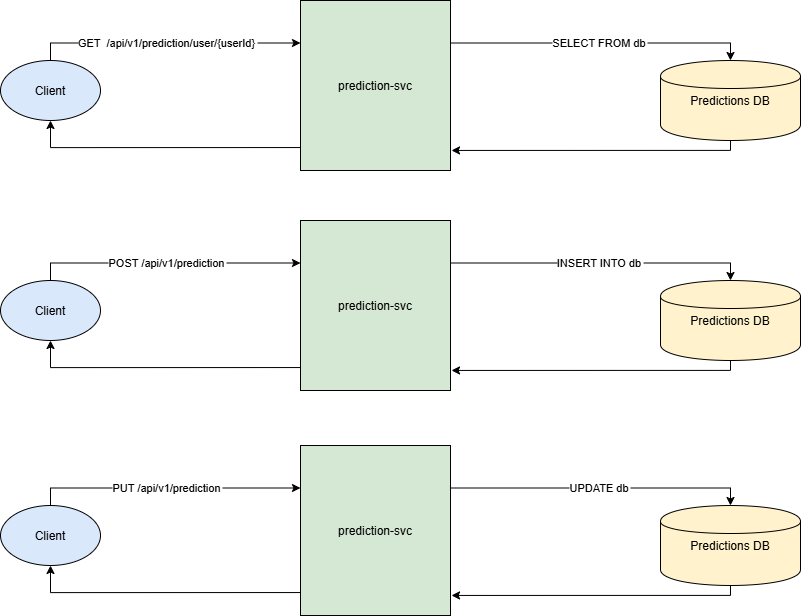

The diagram above was exported from draw.io. Its source (the exported page's mxGraphModel, read from the mxfile embedded in the PNG):
<mxGraphModel dx="1426" dy="743" grid="1" gridSize="10" guides="1" tooltips="1" connect="1" arrows="1" fold="1" page="1" pageScale="1" pageWidth="850" pageHeight="1100" math="0" shadow="0">
  <root>
    <mxCell id="0" />
    <mxCell id="1" parent="0" />
    <mxCell id="2" value="Client" style="shape=ellipse;fillColor=#dae8fc" parent="1" vertex="1">
      <mxGeometry x="20" y="80" width="100" height="60" as="geometry" />
    </mxCell>
    <mxCell id="4" value="prediction-svc" style="shape=rectangle;fillColor=#d5e8d4" parent="1" vertex="1">
      <mxGeometry x="320" y="20" width="150" height="170" as="geometry" />
    </mxCell>
    <mxCell id="5" value="Predictions DB" style="shape=cylinder;fillColor=#fff2cc" parent="1" vertex="1">
      <mxGeometry x="680" y="80" width="140" height="80" as="geometry" />
    </mxCell>
    <mxCell id="12" value="GET  /api/v1/prediction/user/{userId}" style="edgeStyle=orthogonalEdgeStyle;rounded=0;entryX=0;entryY=0.25;entryDx=0;entryDy=0;exitX=0.5;exitY=0;exitDx=0;exitDy=0;" parent="1" source="2" target="4" edge="1">
      <mxGeometry relative="1" as="geometry">
        <mxPoint x="20" y="150" as="targetPoint" />
        <mxPoint as="offset" />
      </mxGeometry>
    </mxCell>
    <mxCell id="14" value="SELECT FROM db" style="edgeStyle=orthogonalEdgeStyle;rounded=0;exitX=1;exitY=0.25;exitDx=0;exitDy=0;entryX=0.5;entryY=0;entryDx=0;entryDy=0;" parent="1" source="4" target="5" edge="1">
      <mxGeometry relative="1" as="geometry" />
    </mxCell>
    <mxCell id="HuSPATVTZBc-dm-uwzOt-32" value="" style="edgeStyle=orthogonalEdgeStyle;rounded=0;exitX=0.5;exitY=1;exitDx=0;exitDy=0;entryX=1.007;entryY=0.882;entryDx=0;entryDy=0;entryPerimeter=0;" edge="1" parent="1" source="5" target="4">
      <mxGeometry relative="1" as="geometry">
        <mxPoint x="520" y="210" as="sourcePoint" />
        <mxPoint x="510" y="150" as="targetPoint" />
        <Array as="points">
          <mxPoint x="750" y="170" />
        </Array>
      </mxGeometry>
    </mxCell>
    <mxCell id="HuSPATVTZBc-dm-uwzOt-33" value="" style="edgeStyle=orthogonalEdgeStyle;rounded=0;exitX=0;exitY=0.865;exitDx=0;exitDy=0;entryX=0.5;entryY=1;entryDx=0;entryDy=0;exitPerimeter=0;" edge="1" parent="1" source="4" target="2">
      <mxGeometry relative="1" as="geometry">
        <mxPoint x="760" y="170" as="sourcePoint" />
        <mxPoint x="481" y="179" as="targetPoint" />
        <Array as="points">
          <mxPoint x="70" y="167" />
        </Array>
      </mxGeometry>
    </mxCell>
    <mxCell id="HuSPATVTZBc-dm-uwzOt-35" value="Client" style="shape=ellipse;fillColor=#dae8fc" vertex="1" parent="1">
      <mxGeometry x="20" y="300" width="100" height="60" as="geometry" />
    </mxCell>
    <mxCell id="HuSPATVTZBc-dm-uwzOt-36" value="prediction-svc" style="shape=rectangle;fillColor=#d5e8d4" vertex="1" parent="1">
      <mxGeometry x="320" y="240" width="150" height="170" as="geometry" />
    </mxCell>
    <mxCell id="HuSPATVTZBc-dm-uwzOt-37" value="Predictions DB" style="shape=cylinder;fillColor=#fff2cc" vertex="1" parent="1">
      <mxGeometry x="680" y="300" width="140" height="80" as="geometry" />
    </mxCell>
    <mxCell id="HuSPATVTZBc-dm-uwzOt-38" value="POST /api/v1/prediction" style="edgeStyle=orthogonalEdgeStyle;rounded=0;entryX=0;entryY=0.25;entryDx=0;entryDy=0;exitX=0.5;exitY=0;exitDx=0;exitDy=0;" edge="1" parent="1" source="HuSPATVTZBc-dm-uwzOt-35" target="HuSPATVTZBc-dm-uwzOt-36">
      <mxGeometry relative="1" as="geometry">
        <mxPoint x="20" y="370" as="targetPoint" />
        <mxPoint as="offset" />
      </mxGeometry>
    </mxCell>
    <mxCell id="HuSPATVTZBc-dm-uwzOt-39" value="INSERT INTO db" style="edgeStyle=orthogonalEdgeStyle;rounded=0;exitX=1;exitY=0.25;exitDx=0;exitDy=0;entryX=0.5;entryY=0;entryDx=0;entryDy=0;" edge="1" parent="1" source="HuSPATVTZBc-dm-uwzOt-36" target="HuSPATVTZBc-dm-uwzOt-37">
      <mxGeometry relative="1" as="geometry" />
    </mxCell>
    <mxCell id="HuSPATVTZBc-dm-uwzOt-40" value="" style="edgeStyle=orthogonalEdgeStyle;rounded=0;exitX=0.5;exitY=1;exitDx=0;exitDy=0;entryX=1.007;entryY=0.882;entryDx=0;entryDy=0;entryPerimeter=0;" edge="1" parent="1" source="HuSPATVTZBc-dm-uwzOt-37" target="HuSPATVTZBc-dm-uwzOt-36">
      <mxGeometry relative="1" as="geometry">
        <mxPoint x="520" y="430" as="sourcePoint" />
        <mxPoint x="510" y="370" as="targetPoint" />
        <Array as="points">
          <mxPoint x="750" y="390" />
        </Array>
      </mxGeometry>
    </mxCell>
    <mxCell id="HuSPATVTZBc-dm-uwzOt-41" value="" style="edgeStyle=orthogonalEdgeStyle;rounded=0;exitX=0;exitY=0.865;exitDx=0;exitDy=0;entryX=0.5;entryY=1;entryDx=0;entryDy=0;exitPerimeter=0;" edge="1" parent="1" source="HuSPATVTZBc-dm-uwzOt-36" target="HuSPATVTZBc-dm-uwzOt-35">
      <mxGeometry relative="1" as="geometry">
        <mxPoint x="760" y="390" as="sourcePoint" />
        <mxPoint x="481" y="399" as="targetPoint" />
        <Array as="points">
          <mxPoint x="70" y="387" />
        </Array>
      </mxGeometry>
    </mxCell>
    <mxCell id="HuSPATVTZBc-dm-uwzOt-42" value="Client" style="shape=ellipse;fillColor=#dae8fc" vertex="1" parent="1">
      <mxGeometry x="20" y="525" width="100" height="60" as="geometry" />
    </mxCell>
    <mxCell id="HuSPATVTZBc-dm-uwzOt-43" value="prediction-svc" style="shape=rectangle;fillColor=#d5e8d4" vertex="1" parent="1">
      <mxGeometry x="320" y="465" width="150" height="170" as="geometry" />
    </mxCell>
    <mxCell id="HuSPATVTZBc-dm-uwzOt-44" value="Predictions DB" style="shape=cylinder;fillColor=#fff2cc" vertex="1" parent="1">
      <mxGeometry x="680" y="525" width="140" height="80" as="geometry" />
    </mxCell>
    <mxCell id="HuSPATVTZBc-dm-uwzOt-45" value="PUT /api/v1/prediction" style="edgeStyle=orthogonalEdgeStyle;rounded=0;entryX=0;entryY=0.25;entryDx=0;entryDy=0;exitX=0.5;exitY=0;exitDx=0;exitDy=0;" edge="1" parent="1" source="HuSPATVTZBc-dm-uwzOt-42" target="HuSPATVTZBc-dm-uwzOt-43">
      <mxGeometry relative="1" as="geometry">
        <mxPoint x="20" y="595" as="targetPoint" />
        <mxPoint as="offset" />
      </mxGeometry>
    </mxCell>
    <mxCell id="HuSPATVTZBc-dm-uwzOt-46" value="UPDATE db" style="edgeStyle=orthogonalEdgeStyle;rounded=0;exitX=1;exitY=0.25;exitDx=0;exitDy=0;entryX=0.5;entryY=0;entryDx=0;entryDy=0;" edge="1" parent="1" source="HuSPATVTZBc-dm-uwzOt-43" target="HuSPATVTZBc-dm-uwzOt-44">
      <mxGeometry relative="1" as="geometry" />
    </mxCell>
    <mxCell id="HuSPATVTZBc-dm-uwzOt-47" value="" style="edgeStyle=orthogonalEdgeStyle;rounded=0;exitX=0.5;exitY=1;exitDx=0;exitDy=0;entryX=1.007;entryY=0.882;entryDx=0;entryDy=0;entryPerimeter=0;" edge="1" parent="1" source="HuSPATVTZBc-dm-uwzOt-44" target="HuSPATVTZBc-dm-uwzOt-43">
      <mxGeometry relative="1" as="geometry">
        <mxPoint x="520" y="655" as="sourcePoint" />
        <mxPoint x="510" y="595" as="targetPoint" />
        <Array as="points">
          <mxPoint x="750" y="615" />
        </Array>
      </mxGeometry>
    </mxCell>
    <mxCell id="HuSPATVTZBc-dm-uwzOt-48" value="" style="edgeStyle=orthogonalEdgeStyle;rounded=0;exitX=0;exitY=0.865;exitDx=0;exitDy=0;entryX=0.5;entryY=1;entryDx=0;entryDy=0;exitPerimeter=0;" edge="1" parent="1" source="HuSPATVTZBc-dm-uwzOt-43" target="HuSPATVTZBc-dm-uwzOt-42">
      <mxGeometry relative="1" as="geometry">
        <mxPoint x="760" y="615" as="sourcePoint" />
        <mxPoint x="481" y="624" as="targetPoint" />
        <Array as="points">
          <mxPoint x="70" y="612" />
        </Array>
      </mxGeometry>
    </mxCell>
  </root>
</mxGraphModel>